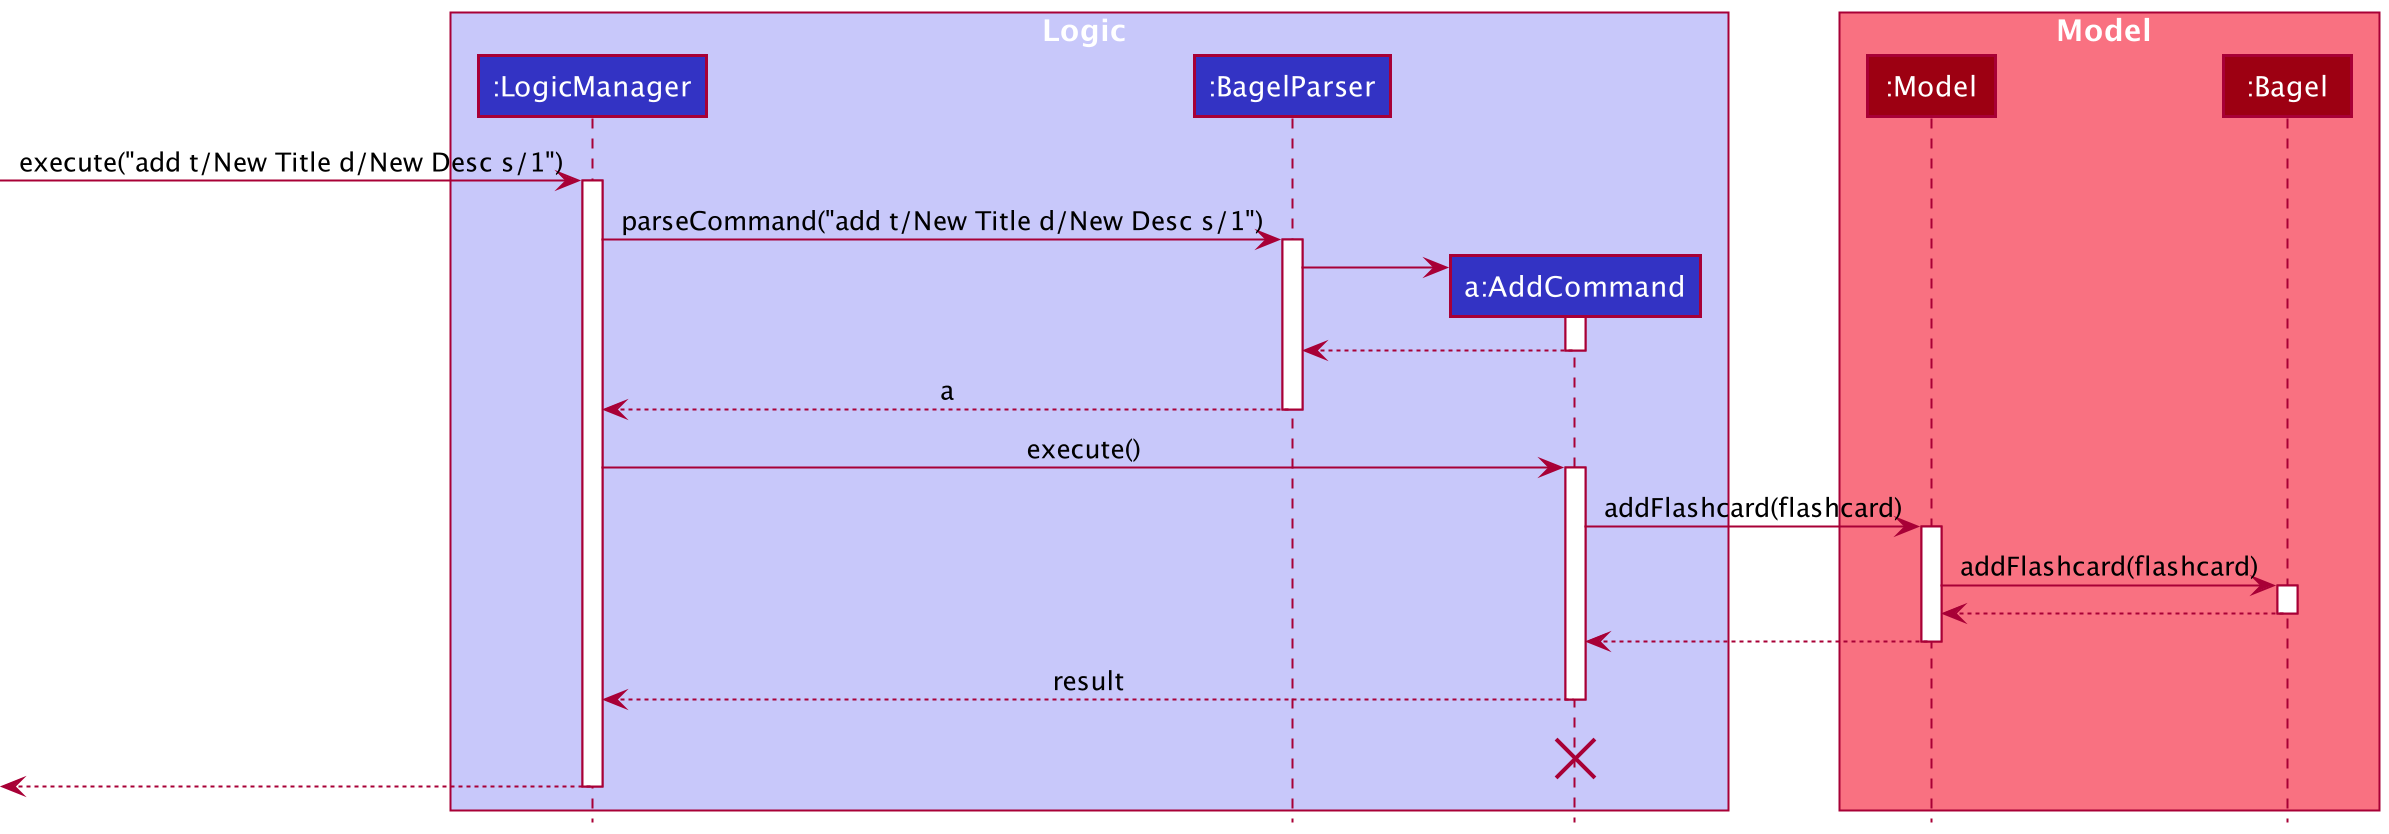

The diagram above was rendered by PlantUML. Its source (embedded in the PNG):
@startuml
!include style.puml

box Logic LOGIC_COLOR_T1
participant ":LogicManager" as LogicManager LOGIC_COLOR
participant ":BagelParser" as BagelParser LOGIC_COLOR
participant "a:AddCommand" as AddCommand LOGIC_COLOR
end box

box Model MODEL_COLOR_T1
participant ":Model" as Model MODEL_COLOR
participant ":Bagel" as Bagel MODEL_COLOR
end box
[-> LogicManager : execute("add t/New Title d/New Desc s/1")
activate LogicManager

LogicManager -> BagelParser : parseCommand("add t/New Title d/New Desc s/1")
activate BagelParser

create AddCommand
BagelParser -> AddCommand
activate AddCommand

AddCommand --> BagelParser
deactivate AddCommand

BagelParser --> LogicManager : a
deactivate BagelParser

LogicManager -> AddCommand : execute()
activate AddCommand

AddCommand -> Model : addFlashcard(flashcard)
activate Model

Model -> Bagel : addFlashcard(flashcard)
activate Bagel

Bagel --> Model :
deactivate Bagel

Model --> AddCommand
deactivate Model

AddCommand --> LogicManager : result
deactivate AddCommand
AddCommand -[hidden]-> LogicManager : result
destroy AddCommand

[<--LogicManager
deactivate LogicManager
@enduml